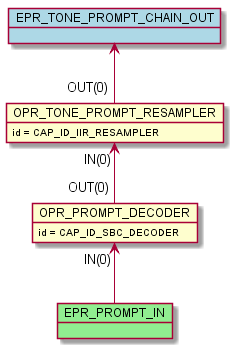

The diagram above was rendered by PlantUML. Its source (embedded in the PNG):
@startuml inline_umlgraph_28.png
    object OPR_PROMPT_DECODER
    OPR_PROMPT_DECODER : id = CAP_ID_SBC_DECODER
    object OPR_TONE_PROMPT_RESAMPLER
    OPR_TONE_PROMPT_RESAMPLER : id = CAP_ID_IIR_RESAMPLER
    OPR_TONE_PROMPT_RESAMPLER "IN(0)"<-- "OUT(0)" OPR_PROMPT_DECODER
    object EPR_PROMPT_IN #lightgreen
    OPR_PROMPT_DECODER "IN(0)" <-- EPR_PROMPT_IN
    object EPR_TONE_PROMPT_CHAIN_OUT #lightblue
    EPR_TONE_PROMPT_CHAIN_OUT <-- "OUT(0)" OPR_TONE_PROMPT_RESAMPLER
@enduml